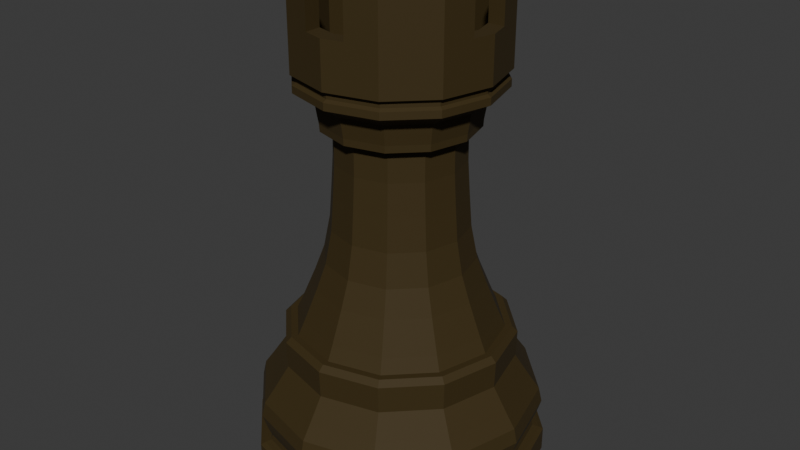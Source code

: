 # Source: Rook_Black.blend  (saved by Blender 5.0.119; exported with 4.5.12 LTS)
import bpy
from mathutils import Matrix  # noqa: F401  (used for matrix-valued properties, if any)

bpy.ops.wm.read_factory_settings(use_empty=True)
scene = bpy.context.scene
scene.name = 'Scene'

# ---- collections
col_collection = bpy.data.collections.new('Collection'); scene.collection.children.link(col_collection)

# ---- materials (node trees are filled in below, after node groups)
mat_black = bpy.data.materials.new('Black')
mat_black.alpha_threshold = 0.0
mat_black.use_backface_culling_lightprobe_volume = False
mat_black.roughness = 0.5
mat_black.line_color = (0.0, 0.0, 0.0, 1.0)

# ---- material node trees
mat_black.use_nodes = True; mat_black.node_tree.nodes.clear()
_N = mat_black.node_tree.nodes; _L = mat_black.node_tree.links
n0 = _N.new('ShaderNodeOutputMaterial'); n0.name = 'Material Output'; n0.location = (200, 100)
n1 = _N.new('ShaderNodeBsdfPrincipled'); n1.name = 'Principled BSDF'; n1.location = (-200, 100)
n1.inputs[0].default_value = (0.04374, 0.02624, 0.001518, 1.0)
n1.inputs[1].default_value = 0.05909
n1.inputs[2].default_value = 0.7818
_L.new(n1.outputs[0], n0.inputs[0])
n0.is_active_output = True

# ---- world
world_world = bpy.data.worlds.new('World'); scene.world = world_world
world_world.use_nodes = True; world_world.node_tree.nodes.clear()
_N = world_world.node_tree.nodes; _L = world_world.node_tree.links
n0 = _N.new('ShaderNodeOutputWorld'); n0.name = 'World Output'; n0.location = (200, 100)
n1 = _N.new('ShaderNodeBackground'); n1.name = 'Background'; n1.location = (-200, 100)
n1.inputs[0].default_value = (0.05088, 0.05088, 0.05088, 1.0)
_L.new(n1.outputs[0], n0.inputs[0])
n0.is_active_output = True
world_world.color = (0.05088, 0.05088, 0.05088)
world_world.sun_shadow_jitter_overblur = 0.0

# ---- meshes
me_plane_004 = bpy.data.meshes.new('Plane.004')
me_plane_004.from_pydata([(0.0, 0.0, 0.9235), (0.0, 0.19, 0.9235), (0.0, 0.2271, 0.9257), (0.0, 0.2155, 0.9199), (0.0, 0.2155, 0.9088), (0.0, 0.224, 0.9041), (0.0, 0.224, 0.8878), (0.0, 0.196, 0.873), (0.0, 0.1792, 0.8599), (0.0, 0.176, 0.8404), (0.0, 0.1718, 0.8156), (0.0, 0.1708, 0.7998), (0.0, 0.1423, 0.792), (0.0, 0.1429, 0.723), (0.0, 0.1476, 0.6498), (0.0, 0.1534, 0.5729), (0.0, 0.1681, 0.4976), (0.0, 0.1903, 0.4376), (0.0, 0.2208, 0.3644), (0.0, 0.235, 0.3328), (0.0, 0.2608, 0.2585), (0.0, 0.2966, 0.2054), (0.0, 0.3182, 0.1748), (0.0, 0.3256, 0.1416), (0.0, 0.3161, 0.1095), (0.0, 0.3061, 0.08478), (0.0, 0.3087, 0.07214), (0.0, 0.3235, 0.06845), (0.0, 0.3335, 0.06371), (0.0, 0.3335, 0.01), (0.0, 0.3071, -5.96e-08), (0.0, 0.0, -5.96e-08), (-0.09499, 0.1645, 0.9235), (-0.09499, 0.1645, 1.121), (-0.1136, 0.1967, 1.121), (-0.1136, 0.1967, 0.9257), (-0.1078, 0.1867, 0.9199), (-0.1078, 0.1867, 0.9088), (-0.112, 0.1939, 0.9041), (-0.112, 0.1939, 0.8878), (-0.09802, 0.1698, 0.873), (-0.0896, 0.1552, 0.8599), (-0.08802, 0.1525, 0.8404), (-0.08591, 0.1488, 0.8156), (-0.08538, 0.1479, 0.7998), (-0.07117, 0.1233, 0.792), (-0.07143, 0.1237, 0.723), (-0.0738, 0.1278, 0.6498), (-0.0767, 0.1328, 0.5729), (-0.08407, 0.1456, 0.4976), (-0.09513, 0.1648, 0.4376), (-0.1104, 0.1912, 0.3644), (-0.1175, 0.2035, 0.3328), (-0.1304, 0.2259, 0.2585), (-0.1483, 0.2569, 0.2054), (-0.1591, 0.2756, 0.1748), (-0.1628, 0.282, 0.1416), (-0.1581, 0.2738, 0.1095), (-0.153, 0.2651, 0.08478), (-0.1544, 0.2674, 0.07214), (-0.1617, 0.2801, 0.06845), (-0.1667, 0.2888, 0.06371), (-0.1667, 0.2888, 0.01), (-0.1536, 0.266, -5.96e-08), (-0.1645, 0.09499, 0.9235), (-0.1645, 0.09499, 1.121), (-0.1967, 0.1136, 1.121), (-0.1967, 0.1136, 0.9257), (-0.1867, 0.1078, 0.9199), (-0.1867, 0.1078, 0.9088), (-0.1939, 0.112, 0.9041), (-0.1939, 0.112, 0.8878), (-0.1698, 0.09802, 0.873), (-0.1552, 0.0896, 0.8599), (-0.1525, 0.08802, 0.8404), (-0.1488, 0.08591, 0.8156), (-0.1479, 0.08538, 0.7998), (-0.1233, 0.07117, 0.792), (-0.1237, 0.07143, 0.723), (-0.1278, 0.0738, 0.6498), (-0.1328, 0.0767, 0.5729), (-0.1456, 0.08407, 0.4976), (-0.1648, 0.09513, 0.4376), (-0.1912, 0.1104, 0.3644), (-0.2035, 0.1175, 0.3328), (-0.2259, 0.1304, 0.2585), (-0.2569, 0.1483, 0.2054), (-0.2756, 0.1591, 0.1748), (-0.282, 0.1628, 0.1416), (-0.2738, 0.1581, 0.1095), (-0.2651, 0.153, 0.08478), (-0.2674, 0.1544, 0.07214), (-0.2801, 0.1617, 0.06845), (-0.2888, 0.1667, 0.06371), (-0.2888, 0.1667, 0.01), (-0.266, 0.1536, -5.96e-08), (-0.19, 3.725e-08, 0.9235), (-0.2271, 3.725e-08, 0.9257), (-0.2155, 3.725e-08, 0.9199), (-0.2155, 3.725e-08, 0.9088), (-0.224, 3.725e-08, 0.9041), (-0.224, 3.725e-08, 0.8878), (-0.196, 3.725e-08, 0.873), (-0.1792, 2.98e-08, 0.8599), (-0.176, 3.725e-08, 0.8404), (-0.1718, 2.235e-08, 0.8156), (-0.1708, 2.98e-08, 0.7998), (-0.1423, 2.98e-08, 0.792), (-0.1429, 2.98e-08, 0.723), (-0.1476, 2.98e-08, 0.6498), (-0.1534, 2.98e-08, 0.5729), (-0.1681, 3.725e-08, 0.4976), (-0.1903, 2.98e-08, 0.4376), (-0.2208, 3.725e-08, 0.3644), (-0.235, 2.98e-08, 0.3328), (-0.2608, 4.47e-08, 0.2585), (-0.2966, 5.96e-08, 0.2054), (-0.3182, 5.96e-08, 0.1748), (-0.3256, 5.96e-08, 0.1416), (-0.3161, 5.96e-08, 0.1095), (-0.3061, 5.96e-08, 0.08478), (-0.3087, 5.96e-08, 0.07214), (-0.3235, 4.47e-08, 0.06845), (-0.3335, 7.451e-08, 0.06371), (-0.3335, 7.451e-08, 0.01), (-0.3071, 5.96e-08, -5.96e-08), (-0.1645, -0.09499, 0.9235), (-0.1645, -0.09499, 1.121), (-0.1967, -0.1136, 1.121), (-0.1967, -0.1136, 0.9257), (-0.1867, -0.1078, 0.9199), (-0.1867, -0.1078, 0.9088), (-0.1939, -0.112, 0.9041), (-0.1939, -0.112, 0.8878), (-0.1698, -0.09802, 0.873), (-0.1552, -0.0896, 0.8599), (-0.1525, -0.08802, 0.8404), (-0.1488, -0.08591, 0.8156), (-0.1479, -0.08538, 0.7998), (-0.1233, -0.07117, 0.792), (-0.1237, -0.07143, 0.723), (-0.1278, -0.0738, 0.6498), (-0.1328, -0.0767, 0.5729), (-0.1456, -0.08407, 0.4976), (-0.1648, -0.09513, 0.4376), (-0.1912, -0.1104, 0.3644), (-0.2035, -0.1175, 0.3328), (-0.2259, -0.1304, 0.2585), (-0.2569, -0.1483, 0.2054), (-0.2756, -0.1591, 0.1748), (-0.282, -0.1628, 0.1416), (-0.2738, -0.1581, 0.1095), (-0.2651, -0.153, 0.08478), (-0.2674, -0.1544, 0.07214), (-0.2801, -0.1617, 0.06845), (-0.2888, -0.1667, 0.06371), (-0.2888, -0.1667, 0.01), (-0.266, -0.1536, -5.96e-08), (-0.09499, -0.1645, 0.9235), (-0.09499, -0.1645, 1.121), (-0.1136, -0.1967, 1.121), (-0.1136, -0.1967, 0.9257), (-0.1078, -0.1867, 0.9199), (-0.1078, -0.1867, 0.9088), (-0.112, -0.1939, 0.9041), (-0.112, -0.1939, 0.8878), (-0.09802, -0.1698, 0.873), (-0.0896, -0.1552, 0.8599), (-0.08802, -0.1525, 0.8404), (-0.08591, -0.1488, 0.8156), (-0.08538, -0.1479, 0.7998), (-0.07117, -0.1233, 0.792), (-0.07143, -0.1237, 0.723), (-0.0738, -0.1278, 0.6498), (-0.0767, -0.1328, 0.5729), (-0.08407, -0.1456, 0.4976), (-0.09513, -0.1648, 0.4376), (-0.1104, -0.1912, 0.3644), (-0.1175, -0.2035, 0.3328), (-0.1304, -0.2259, 0.2585), (-0.1483, -0.2569, 0.2054), (-0.1591, -0.2756, 0.1748), (-0.1628, -0.282, 0.1416), (-0.1581, -0.2738, 0.1095), (-0.153, -0.2651, 0.08478), (-0.1544, -0.2674, 0.07214), (-0.1617, -0.2801, 0.06845), (-0.1667, -0.2888, 0.06371), (-0.1667, -0.2888, 0.01), (-0.1536, -0.266, -5.96e-08), (-6.706e-08, -0.19, 0.9235), (-6.706e-08, -0.2271, 0.9257), (-6.706e-08, -0.2155, 0.9199), (-6.706e-08, -0.2155, 0.9088), (-6.706e-08, -0.224, 0.9041), (-6.706e-08, -0.224, 0.8878), (-6.706e-08, -0.196, 0.873), (-5.96e-08, -0.1792, 0.8599), (-5.96e-08, -0.176, 0.8404), (-4.47e-08, -0.1718, 0.8156), (-5.96e-08, -0.1708, 0.7998), (-5.215e-08, -0.1423, 0.792), (-5.215e-08, -0.1429, 0.723), (-5.96e-08, -0.1476, 0.6498), (-5.215e-08, -0.1534, 0.5729), (-5.96e-08, -0.1681, 0.4976), (-5.96e-08, -0.1903, 0.4376), (-6.706e-08, -0.2208, 0.3644), (-5.96e-08, -0.235, 0.3328), (-8.941e-08, -0.2608, 0.2585), (-1.192e-07, -0.2966, 0.2054), (-1.043e-07, -0.3182, 0.1748), (-1.192e-07, -0.3256, 0.1416), (-1.192e-07, -0.3161, 0.1095), (-1.192e-07, -0.3061, 0.08478), (-1.192e-07, -0.3087, 0.07214), (-1.043e-07, -0.3235, 0.06845), (-1.341e-07, -0.3335, 0.06371), (-1.341e-07, -0.3335, 0.01), (-8.941e-08, -0.3071, -5.96e-08), (0.09499, -0.1645, 0.9235), (0.09499, -0.1645, 1.121), (0.1136, -0.1967, 1.121), (0.1136, -0.1967, 0.9257), (0.1078, -0.1867, 0.9199), (0.1078, -0.1867, 0.9088), (0.112, -0.1939, 0.9041), (0.112, -0.1939, 0.8878), (0.09802, -0.1698, 0.873), (0.0896, -0.1552, 0.8599), (0.08802, -0.1525, 0.8404), (0.08591, -0.1488, 0.8156), (0.08538, -0.1479, 0.7998), (0.07117, -0.1233, 0.792), (0.07143, -0.1237, 0.723), (0.0738, -0.1278, 0.6498), (0.0767, -0.1328, 0.5729), (0.08407, -0.1456, 0.4976), (0.09513, -0.1648, 0.4376), (0.1104, -0.1912, 0.3644), (0.1175, -0.2035, 0.3328), (0.1304, -0.2259, 0.2585), (0.1483, -0.2569, 0.2054), (0.1591, -0.2756, 0.1748), (0.1628, -0.282, 0.1416), (0.158, -0.2738, 0.1095), (0.153, -0.2651, 0.08478), (0.1544, -0.2674, 0.07214), (0.1617, -0.2801, 0.06845), (0.1667, -0.2888, 0.06371), (0.1667, -0.2888, 0.01), (0.1536, -0.266, -5.96e-08), (0.1645, -0.09499, 0.9235), (0.1645, -0.09499, 1.121), (0.1967, -0.1136, 1.121), (0.1967, -0.1136, 0.9257), (0.1867, -0.1078, 0.9199), (0.1867, -0.1078, 0.9088), (0.1939, -0.112, 0.9041), (0.1939, -0.112, 0.8878), (0.1698, -0.09802, 0.873), (0.1552, -0.0896, 0.8599), (0.1525, -0.08802, 0.8404), (0.1488, -0.08591, 0.8156), (0.1479, -0.08538, 0.7998), (0.1233, -0.07117, 0.792), (0.1237, -0.07143, 0.723), (0.1278, -0.0738, 0.6498), (0.1328, -0.0767, 0.5729), (0.1456, -0.08407, 0.4976), (0.1648, -0.09513, 0.4376), (0.1912, -0.1104, 0.3644), (0.2035, -0.1175, 0.3328), (0.2259, -0.1304, 0.2585), (0.2569, -0.1483, 0.2054), (0.2756, -0.1591, 0.1748), (0.282, -0.1628, 0.1416), (0.2738, -0.1581, 0.1095), (0.2651, -0.153, 0.08478), (0.2674, -0.1544, 0.07214), (0.2801, -0.1617, 0.06845), (0.2888, -0.1667, 0.06371), (0.2888, -0.1667, 0.01), (0.266, -0.1536, -5.96e-08), (0.19, -1.118e-07, 0.9235), (0.2271, -1.043e-07, 0.9257), (0.2155, -1.043e-07, 0.9199), (0.2155, -1.043e-07, 0.9088), (0.224, -1.043e-07, 0.9041), (0.224, -1.043e-07, 0.8878), (0.196, -8.941e-08, 0.873), (0.1792, -8.941e-08, 0.8599), (0.176, -8.196e-08, 0.8404), (0.1718, -6.706e-08, 0.8156), (0.1708, -8.941e-08, 0.7998), (0.1423, -8.196e-08, 0.792), (0.1429, -6.706e-08, 0.723), (0.1476, -8.196e-08, 0.6498), (0.1534, -8.196e-08, 0.5729), (0.1681, -8.196e-08, 0.4976), (0.1903, -8.941e-08, 0.4376), (0.2208, -1.043e-07, 0.3644), (0.235, -9.686e-08, 0.3328), (0.2608, -1.416e-07, 0.2585), (0.2966, -1.937e-07, 0.2054), (0.3182, -1.49e-07, 0.1748), (0.3256, -1.788e-07, 0.1416), (0.3161, -1.937e-07, 0.1095), (0.3061, -1.937e-07, 0.08478), (0.3087, -1.937e-07, 0.07214), (0.3235, -1.639e-07, 0.06845), (0.3335, -1.788e-07, 0.06371), (0.3335, -1.788e-07, 0.01), (0.3071, -1.49e-07, -5.96e-08), (0.1645, 0.09499, 0.9235), (0.1645, 0.09499, 1.121), (0.1967, 0.1136, 1.121), (0.1967, 0.1136, 0.9257), (0.1867, 0.1078, 0.9199), (0.1867, 0.1078, 0.9088), (0.1939, 0.112, 0.9041), (0.1939, 0.112, 0.8878), (0.1698, 0.09802, 0.873), (0.1552, 0.0896, 0.8599), (0.1525, 0.08802, 0.8404), (0.1488, 0.08591, 0.8156), (0.1479, 0.08538, 0.7998), (0.1233, 0.07117, 0.792), (0.1237, 0.07143, 0.723), (0.1278, 0.0738, 0.6498), (0.1328, 0.0767, 0.5729), (0.1456, 0.08407, 0.4976), (0.1648, 0.09513, 0.4376), (0.1912, 0.1104, 0.3644), (0.2035, 0.1175, 0.3328), (0.2259, 0.1304, 0.2585), (0.2569, 0.1483, 0.2054), (0.2756, 0.1591, 0.1748), (0.282, 0.1628, 0.1416), (0.2738, 0.158, 0.1095), (0.2651, 0.153, 0.08478), (0.2674, 0.1544, 0.07214), (0.2801, 0.1617, 0.06845), (0.2888, 0.1667, 0.06371), (0.2888, 0.1667, 0.01), (0.266, 0.1536, -5.96e-08), (0.09499, 0.1645, 0.9235), (0.09499, 0.1645, 1.121), (0.1136, 0.1967, 1.121), (0.1136, 0.1967, 0.9257), (0.1078, 0.1867, 0.9199), (0.1078, 0.1867, 0.9088), (0.112, 0.1939, 0.9041), (0.112, 0.1939, 0.8878), (0.09802, 0.1698, 0.873), (0.0896, 0.1552, 0.8599), (0.08802, 0.1525, 0.8404), (0.08591, 0.1488, 0.8156), (0.08538, 0.1479, 0.7998), (0.07117, 0.1233, 0.792), (0.07143, 0.1237, 0.723), (0.0738, 0.1278, 0.6498), (0.0767, 0.1328, 0.5729), (0.08407, 0.1456, 0.4976), (0.09513, 0.1648, 0.4376), (0.1104, 0.1912, 0.3644), (0.1175, 0.2035, 0.3328), (0.1304, 0.2259, 0.2585), (0.1483, 0.2569, 0.2054), (0.1591, 0.2756, 0.1748), (0.1628, 0.282, 0.1416), (0.1581, 0.2738, 0.1095), (0.153, 0.2651, 0.08478), (0.1544, 0.2674, 0.07214), (0.1617, 0.2801, 0.06845), (0.1667, 0.2888, 0.06371), (0.1667, 0.2888, 0.01), (0.1536, 0.266, -5.96e-08), (0.0, 0.2504, 0.3328), (0.0, 0.263, 0.3202), (-0.1315, 0.2278, 0.3202), (-0.1252, 0.2169, 0.3328), (-0.2278, 0.1315, 0.3202), (-0.2169, 0.1252, 0.3328), (-0.263, 5.089e-08, 0.3202), (-0.2504, 4.191e-08, 0.3328), (-0.2278, -0.1315, 0.3202), (-0.2169, -0.1252, 0.3328), (-0.1315, -0.2278, 0.3202), (-0.1252, -0.2169, 0.3328), (-1.08e-07, -0.263, 0.3202), (-8.785e-08, -0.2504, 0.3328), (0.1315, -0.2278, 0.3202), (0.1252, -0.2169, 0.3328), (0.2278, -0.1315, 0.3202), (0.2169, -0.1252, 0.3328), (0.263, -1.477e-07, 0.3202), (0.2504, -1.251e-07, 0.3328), (0.2278, 0.1315, 0.3202), (0.2169, 0.1252, 0.3328), (0.1315, 0.2278, 0.3202), (0.1252, 0.2169, 0.3328), (-0.04718, 0.2145, 1.121), (-0.04718, 0.1773, 1.121), (-0.04718, 0.2145, 1.029), (0.0, 0.2271, 1.029), (-0.04718, 0.1773, 1.029), (0.0, 0.19, 1.029), (-0.1773, 0.04722, 1.121), (-0.1773, 0.04722, 1.029), (-0.19, 3.725e-08, 1.029), (-0.2145, 0.04722, 1.121), (-0.2271, 3.725e-08, 1.029), (-0.2145, 0.04722, 1.029), (-0.1773, -0.04718, 1.029), (-0.1773, -0.04718, 1.121), (-0.2145, -0.04718, 1.121), (-0.2145, -0.04718, 1.029), (-0.04722, -0.1773, 1.029), (-0.04722, -0.1773, 1.121), (-6.706e-08, -0.19, 1.029), (-0.04722, -0.2145, 1.121), (-0.04722, -0.2145, 1.029), (-6.706e-08, -0.2271, 1.029), (0.04718, -0.1773, 1.029), (0.04718, -0.1773, 1.121), (0.04718, -0.2145, 1.121), (0.04718, -0.2145, 1.029), (0.1773, -0.04722, 1.029), (0.1773, -0.04722, 1.121), (0.19, -1.118e-07, 1.029), (0.2145, -0.04722, 1.121), (0.2145, -0.04722, 1.029), (0.2271, -1.043e-07, 1.029), (0.1773, 0.04718, 1.029), (0.1773, 0.04718, 1.121), (0.2145, 0.04718, 1.121), (0.2145, 0.04718, 1.029), (0.04722, 0.1773, 1.121), (0.04722, 0.1773, 1.029), (0.04722, 0.2145, 1.121), (0.04722, 0.2145, 1.029)], [], [(25, 26, 59, 58), (13, 14, 47, 46), (34, 33, 403, 402), (26, 27, 60, 59), (14, 15, 48, 47), (2, 35, 34, 402, 404, 405), (27, 28, 61, 60), (15, 16, 49, 48), (2, 3, 36, 35), (28, 29, 62, 61), (16, 17, 50, 49), (3, 4, 37, 36), (29, 30, 63, 62), (17, 18, 51, 50), (4, 5, 38, 37), (63, 30, 31), (18, 19, 52, 51), (5, 6, 39, 38), (6, 7, 40, 39), (7, 8, 41, 40), (20, 21, 54, 53), (8, 9, 42, 41), (21, 22, 55, 54), (9, 10, 43, 42), (22, 23, 56, 55), (10, 11, 44, 43), (23, 24, 57, 56), (11, 12, 45, 44), (32, 0, 1), (24, 25, 58, 57), (12, 13, 46, 45), (403, 33, 32, 1, 407, 406), (39, 40, 72, 71), (40, 41, 73, 72), (53, 54, 86, 85), (41, 42, 74, 73), (54, 55, 87, 86), (42, 43, 75, 74), (55, 56, 88, 87), (43, 44, 76, 75), (56, 57, 89, 88), (44, 45, 77, 76), (32, 64, 0), (57, 58, 90, 89), (45, 46, 78, 77), (32, 33, 65, 64), (58, 59, 91, 90), (46, 47, 79, 78), (33, 34, 66, 65), (59, 60, 92, 91), (47, 48, 80, 79), (34, 35, 67, 66), (60, 61, 93, 92), (48, 49, 81, 80), (35, 36, 68, 67), (61, 62, 94, 93), (49, 50, 82, 81), (36, 37, 69, 68), (62, 63, 95, 94), (50, 51, 83, 82), (37, 38, 70, 69), (63, 31, 95), (51, 52, 84, 83), (38, 39, 71, 70), (82, 83, 113, 112), (69, 70, 100, 99), (95, 31, 125), (83, 84, 114, 113), (70, 71, 101, 100), (71, 72, 102, 101), (72, 73, 103, 102), (85, 86, 116, 115), (73, 74, 104, 103), (86, 87, 117, 116), (74, 75, 105, 104), (87, 88, 118, 117), (75, 76, 106, 105), (88, 89, 119, 118), (76, 77, 107, 106), (64, 96, 0), (89, 90, 120, 119), (77, 78, 108, 107), (410, 96, 64, 65, 408, 409), (90, 91, 121, 120), (78, 79, 109, 108), (408, 65, 66, 411), (91, 92, 122, 121), (79, 80, 110, 109), (66, 67, 97, 412, 413, 411), (92, 93, 123, 122), (80, 81, 111, 110), (67, 68, 98, 97), (93, 94, 124, 123), (81, 82, 112, 111), (68, 69, 99, 98), (94, 95, 125, 124), (110, 111, 143, 142), (97, 98, 130, 129), (123, 124, 156, 155), (111, 112, 144, 143), (98, 99, 131, 130), (124, 125, 157, 156), (112, 113, 145, 144), (99, 100, 132, 131), (125, 31, 157), (113, 114, 146, 145), (100, 101, 133, 132), (101, 102, 134, 133), (102, 103, 135, 134), (115, 116, 148, 147), (103, 104, 136, 135), (116, 117, 149, 148), (104, 105, 137, 136), (117, 118, 150, 149), (105, 106, 138, 137), (118, 119, 151, 150), (106, 107, 139, 138), (96, 126, 0), (119, 120, 152, 151), (107, 108, 140, 139), (415, 127, 126, 96, 410, 414), (120, 121, 153, 152), (108, 109, 141, 140), (128, 127, 415, 416), (121, 122, 154, 153), (109, 110, 142, 141), (97, 129, 128, 416, 417, 412), (122, 123, 155, 154), (140, 141, 173, 172), (127, 128, 160, 159), (153, 154, 186, 185), (141, 142, 174, 173), (128, 129, 161, 160), (154, 155, 187, 186), (142, 143, 175, 174), (129, 130, 162, 161), (155, 156, 188, 187), (143, 144, 176, 175), (130, 131, 163, 162), (156, 157, 189, 188), (144, 145, 177, 176), (131, 132, 164, 163), (157, 31, 189), (145, 146, 178, 177), (132, 133, 165, 164), (133, 134, 166, 165), (134, 135, 167, 166), (147, 148, 180, 179), (135, 136, 168, 167), (148, 149, 181, 180), (136, 137, 169, 168), (149, 150, 182, 181), (137, 138, 170, 169), (150, 151, 183, 182), (138, 139, 171, 170), (126, 158, 0), (151, 152, 184, 183), (139, 140, 172, 171), (126, 127, 159, 158), (152, 153, 185, 184), (170, 171, 201, 200), (158, 190, 0), (183, 184, 214, 213), (171, 172, 202, 201), (190, 158, 159, 419, 418, 420), (184, 185, 215, 214), (172, 173, 203, 202), (159, 160, 421, 419), (185, 186, 216, 215), (173, 174, 204, 203), (421, 160, 161, 191, 423, 422), (186, 187, 217, 216), (174, 175, 205, 204), (161, 162, 192, 191), (187, 188, 218, 217), (175, 176, 206, 205), (162, 163, 193, 192), (188, 189, 219, 218), (176, 177, 207, 206), (163, 164, 194, 193), (189, 31, 219), (177, 178, 208, 207), (164, 165, 195, 194), (165, 166, 196, 195), (166, 167, 197, 196), (179, 180, 210, 209), (167, 168, 198, 197), (180, 181, 211, 210), (168, 169, 199, 198), (181, 182, 212, 211), (169, 170, 200, 199), (182, 183, 213, 212), (198, 199, 231, 230), (211, 212, 244, 243), (199, 200, 232, 231), (212, 213, 245, 244), (200, 201, 233, 232), (0, 190, 220), (213, 214, 246, 245), (201, 202, 234, 233), (221, 220, 190, 420, 424, 425), (214, 215, 247, 246), (202, 203, 235, 234), (426, 222, 221, 425), (215, 216, 248, 247), (203, 204, 236, 235), (423, 191, 223, 222, 426, 427), (216, 217, 249, 248), (204, 205, 237, 236), (191, 192, 224, 223), (217, 218, 250, 249), (205, 206, 238, 237), (192, 193, 225, 224), (218, 219, 251, 250), (206, 207, 239, 238), (193, 194, 226, 225), (31, 251, 219), (207, 208, 240, 239), (194, 195, 227, 226), (195, 196, 228, 227), (196, 197, 229, 228), (209, 210, 242, 241), (197, 198, 230, 229), (210, 211, 243, 242), (228, 229, 261, 260), (241, 242, 274, 273), (229, 230, 262, 261), (242, 243, 275, 274), (230, 231, 263, 262), (243, 244, 276, 275), (231, 232, 264, 263), (244, 245, 277, 276), (232, 233, 265, 264), (0, 220, 252), (245, 246, 278, 277), (233, 234, 266, 265), (220, 221, 253, 252), (246, 247, 279, 278), (234, 235, 267, 266), (221, 222, 254, 253), (247, 248, 280, 279), (235, 236, 268, 267), (222, 223, 255, 254), (248, 249, 281, 280), (236, 237, 269, 268), (223, 224, 256, 255), (249, 250, 282, 281), (237, 238, 270, 269), (224, 225, 257, 256), (250, 251, 283, 282), (238, 239, 271, 270), (225, 226, 258, 257), (31, 283, 251), (239, 240, 272, 271), (226, 227, 259, 258), (227, 228, 260, 259), (258, 259, 289, 288), (259, 260, 290, 289), (260, 261, 291, 290), (273, 274, 304, 303), (261, 262, 292, 291), (274, 275, 305, 304), (262, 263, 293, 292), (275, 276, 306, 305), (263, 264, 294, 293), (276, 277, 307, 306), (264, 265, 295, 294), (0, 252, 284), (277, 278, 308, 307), (265, 266, 296, 295), (284, 252, 253, 429, 428, 430), (278, 279, 309, 308), (266, 267, 297, 296), (429, 253, 254, 431), (279, 280, 310, 309), (267, 268, 298, 297), (431, 254, 255, 285, 433, 432), (280, 281, 311, 310), (268, 269, 299, 298), (255, 256, 286, 285), (281, 282, 312, 311), (269, 270, 300, 299), (256, 257, 287, 286), (282, 283, 313, 312), (270, 271, 301, 300), (257, 258, 288, 287), (31, 313, 283), (271, 272, 302, 301), (286, 287, 319, 318), (312, 313, 345, 344), (300, 301, 333, 332), (287, 288, 320, 319), (345, 313, 31), (301, 302, 334, 333), (288, 289, 321, 320), (289, 290, 322, 321), (290, 291, 323, 322), (303, 304, 336, 335), (291, 292, 324, 323), (304, 305, 337, 336), (292, 293, 325, 324), (305, 306, 338, 337), (293, 294, 326, 325), (306, 307, 339, 338), (294, 295, 327, 326), (314, 0, 284), (307, 308, 340, 339), (295, 296, 328, 327), (315, 314, 284, 430, 434, 435), (308, 309, 341, 340), (296, 297, 329, 328), (436, 316, 315, 435), (309, 310, 342, 341), (297, 298, 330, 329), (433, 285, 317, 316, 436, 437), (310, 311, 343, 342), (298, 299, 331, 330), (285, 286, 318, 317), (311, 312, 344, 343), (299, 300, 332, 331), (316, 317, 349, 348), (342, 343, 375, 374), (330, 331, 363, 362), (317, 318, 350, 349), (343, 344, 376, 375), (331, 332, 364, 363), (318, 319, 351, 350), (344, 345, 377, 376), (332, 333, 365, 364), (319, 320, 352, 351), (377, 345, 31), (333, 334, 366, 365), (320, 321, 353, 352), (321, 322, 354, 353), (322, 323, 355, 354), (335, 336, 368, 367), (323, 324, 356, 355), (336, 337, 369, 368), (324, 325, 357, 356), (337, 338, 370, 369), (325, 326, 358, 357), (338, 339, 371, 370), (326, 327, 359, 358), (346, 0, 314), (339, 340, 372, 371), (327, 328, 360, 359), (314, 315, 347, 346), (340, 341, 373, 372), (328, 329, 361, 360), (315, 316, 348, 347), (341, 342, 374, 373), (329, 330, 362, 361), (407, 1, 346, 347, 438, 439), (372, 373, 26, 25), (360, 361, 14, 13), (438, 347, 348, 440), (373, 374, 27, 26), (361, 362, 15, 14), (348, 349, 2, 405, 441, 440), (374, 375, 28, 27), (362, 363, 16, 15), (349, 350, 3, 2), (375, 376, 29, 28), (363, 364, 17, 16), (350, 351, 4, 3), (376, 377, 30, 29), (364, 365, 18, 17), (351, 352, 5, 4), (30, 377, 31), (365, 366, 19, 18), (352, 353, 6, 5), (353, 354, 7, 6), (354, 355, 8, 7), (367, 368, 21, 20), (355, 356, 9, 8), (368, 369, 22, 21), (356, 357, 10, 9), (369, 370, 23, 22), (357, 358, 11, 10), (370, 371, 24, 23), (358, 359, 12, 11), (1, 0, 346), (371, 372, 25, 24), (359, 360, 13, 12), (379, 380, 381, 378), (380, 382, 383, 381), (382, 384, 385, 383), (384, 386, 387, 385), (386, 388, 389, 387), (388, 390, 391, 389), (390, 392, 393, 391), (392, 394, 395, 393), (394, 396, 397, 395), (396, 398, 399, 397), (398, 400, 401, 399), (400, 379, 378, 401), (366, 401, 378, 19), (379, 20, 53, 380), (19, 378, 381, 52), (400, 367, 20, 379), (52, 381, 383, 84), (380, 53, 85, 382), (84, 383, 385, 114), (382, 85, 115, 384), (114, 385, 387, 146), (384, 115, 147, 386), (146, 387, 389, 178), (386, 147, 179, 388), (178, 389, 391, 208), (388, 179, 209, 390), (208, 391, 393, 240), (390, 209, 241, 392), (240, 393, 395, 272), (392, 241, 273, 394), (272, 395, 397, 302), (394, 273, 303, 396), (302, 397, 399, 334), (396, 303, 335, 398), (334, 399, 401, 366), (398, 335, 367, 400), (435, 434, 437, 436), (432, 428, 429, 431), (430, 428, 432, 433, 437, 434), (403, 406, 404, 402), (441, 439, 438, 440), (405, 404, 406, 407, 439, 441), (415, 414, 417, 416), (413, 409, 408, 411), (410, 409, 413, 412, 417, 414), (425, 424, 427, 426), (422, 418, 419, 421), (427, 424, 420, 418, 422, 423)])
_uv = me_plane_004.uv_layers.new(name='UVMap')
_uv.uv.foreach_set('vector', [0.0, 0.0, 0.0, 0.0, 0.0, 0.0, 0.0, 0.0, 0.0, 0.0, 0.0, 0.0, 0.0, 0.0, 0.0, 0.0, 0.0, 0.0, 0.0, 0.0, 0.0, 0.0, 0.0, 0.0, 0.0, 0.0, 0.0, 0.0, 0.0, 0.0, 0.0, 0.0, 0.0, 0.0, 0.0, 0.0, 0.0, 0.0, 0.0, 0.0, 0.0, 0.0, 0.0, 0.0, 0.0, 0.0, 0.0, 0.0, 0.0, 0.0, 0.0, 0.0, 0.0, 0.0, 0.0, 0.0, 0.0, 0.0, 0.0, 0.0, 0.0, 0.0, 0.0, 0.0, 0.0, 0.0, 0.0, 0.0, 0.0, 0.0, 0.0, 0.0, 0.0, 0.0, 0.0, 0.0, 0.0, 0.0, 0.0, 0.0, 0.0, 0.0, 0.0, 0.0, 0.0, 0.0, 0.0, 0.0, 0.0, 0.0, 0.0, 0.0, 0.0, 0.0, 0.0, 0.0, 0.0, 0.0, 0.0, 0.0, 0.0, 0.0, 0.0, 0.0, 0.0, 0.0, 0.0, 0.0, 0.0, 0.0, 0.0, 0.0, 0.0, 0.0, 0.0, 0.0, 0.0, 0.0, 0.0, 0.0, 0.0, 0.0, 0.0, 0.0, 0.0, 0.0, 0.0, 0.0, 0.0, 0.0, 0.0, 0.0, 0.0, 0.0, 0.0, 0.0, 0.0, 0.0, 0.0, 0.0, 0.0, 0.0, 0.0, 0.0, 0.0, 0.0, 0.0, 0.0, 0.0, 0.0, 0.0, 0.0, 0.0, 0.0, 0.0, 0.0, 0.0, 0.0, 0.0, 0.0, 0.0, 0.0, 0.0, 0.0, 0.0, 0.0, 0.0, 0.0, 0.0, 0.0, 0.0, 0.0, 0.0, 0.0, 0.0, 0.0, 0.0, 0.0, 0.0, 0.0, 0.0, 0.0, 0.0, 0.0, 0.0, 0.0, 0.0, 0.0, 0.0, 0.0, 0.0, 0.0, 0.0, 0.0, 0.0, 0.0, 0.0, 0.0, 0.0, 0.0, 0.0, 0.0, 0.0, 0.0, 0.0, 0.0, 0.0, 0.0, 0.0, 0.0, 0.0, 0.0, 0.0, 0.0, 0.0, 0.0, 0.0, 0.0, 0.0, 0.0, 0.0, 0.0, 0.0, 0.0, 0.0, 0.0, 0.0, 0.0, 0.0, 0.0, 0.0, 0.0, 0.0, 0.0, 0.0, 0.0, 0.0, 0.0, 0.0, 0.0, 0.0, 0.0, 0.0, 0.0, 0.0, 0.0, 0.0, 0.0, 0.0, 0.0, 0.0, 0.0, 0.0, 0.0, 0.0, 0.0, 0.0, 0.0, 0.0, 0.0, 0.0, 0.0, 0.0, 0.0, 0.0, 0.0, 0.0, 0.0, 0.0, 0.0, 0.0, 0.0, 0.0, 0.0, 0.0, 0.0, 0.0, 0.0, 0.0, 0.0, 0.0, 0.0, 0.0, 0.0, 0.0, 0.0, 0.0, 0.0, 0.0, 0.0, 0.0, 0.0, 0.0, 0.0, 0.0, 0.0, 0.0, 0.0, 0.0, 0.0, 0.0, 0.0, 0.0, 0.0, 0.0, 0.0, 0.0, 0.0, 0.0, 0.0, 0.0, 0.0, 0.0, 0.0, 0.0, 0.0, 0.0, 0.0, 0.0, 0.0, 0.0, 0.0, 0.0, 0.0, 0.0, 0.0, 0.0, 0.0, 0.0, 0.0, 0.0, 0.0, 0.0, 0.0, 0.0, 0.0, 0.0, 0.0, 0.0, 0.0, 0.0, 0.0, 0.0, 0.0, 0.0, 0.0, 0.0, 0.0, 0.0, 0.0, 0.0, 0.0, 0.0, 0.0, 0.0, 0.0, 0.0, 0.0, 0.0, 0.0, 0.0, 0.0, 0.0, 0.0, 0.0, 0.0, 0.0, 0.0, 0.0, 0.0, 0.0, 0.0, 0.0, 0.0, 0.0, 0.0, 0.0, 0.0, 0.0, 0.0, 0.0, 0.0, 0.0, 0.0, 0.0, 0.0, 0.0, 0.0, 0.0, 0.0, 0.0, 0.0, 0.0, 0.0, 0.0, 0.0, 0.0, 0.0, 0.0, 0.0, 0.0, 0.0, 0.0, 0.0, 0.0, 0.0, 0.0, 0.0, 0.0, 0.0, 0.0, 0.0, 0.0, 0.0, 0.0, 0.0, 0.0, 0.0, 0.0, 0.0, 0.0, 0.0, 0.0, 0.0, 0.0, 0.0, 0.0, 0.0, 0.0, 0.0, 0.0, 0.0, 0.0, 0.0, 0.0, 0.0, 0.0, 0.0, 0.0, 0.0, 0.0, 0.0, 0.0, 0.0, 0.0, 0.0, 0.0, 0.0, 0.0, 0.0, 0.0, 0.0, 0.0, 0.0, 0.0, 0.0, 0.0, 0.0, 0.0, 0.0, 0.0, 0.0, 0.0, 0.0, 0.0, 0.0, 0.0, 0.0, 0.0, 0.0, 0.0, 0.0, 0.0, 0.0, 0.0, 0.0, 0.0, 0.0, 0.0, 0.0, 0.0, 0.0, 0.0, 0.0, 0.0, 0.0, 0.0, 0.0, 0.0, 0.0, 0.0, 0.0, 0.0, 0.0, 0.0, 0.0, 0.0, 0.0, 0.0, 0.0, 0.0, 0.0, 0.0, 0.0, 0.0, 0.0, 0.0, 0.0, 0.0, 0.0, 0.0, 0.0, 0.0, 0.0, 0.0, 0.0, 0.0, 0.0, 0.0, 0.0, 0.0, 0.0, 0.0, 0.0, 0.0, 0.0, 0.0, 0.0, 0.0, 0.0, 0.0, 0.0, 0.0, 0.0, 0.0, 0.0, 0.0, 0.0, 0.0, 0.0, 0.0, 0.0, 0.0, 0.0, 0.0, 0.0, 0.0, 0.0, 0.0, 0.0, 0.0, 0.0, 0.0, 0.0, 0.0, 0.0, 0.0, 0.0, 0.0, 0.0, 0.0, 0.0, 0.0, 0.0, 0.0, 0.0, 0.0, 0.0, 0.0, 0.0, 0.0, 0.0, 0.0, 0.0, 0.0, 0.0, 0.0, 0.0, 0.0, 0.0, 0.0, 0.0, 0.0, 0.0, 0.0, 0.0, 0.0, 0.0, 0.0, 0.0, 0.0, 0.0, 0.0, 0.0, 0.0, 0.0, 0.0, 0.0, 0.0, 0.0, 0.0, 0.0, 0.0, 0.0, 0.0, 0.0, 0.0, 0.0, 0.0, 0.0, 0.0, 0.0, 0.0, 0.0, 0.0, 0.0, 0.0, 0.0, 0.0, 0.0, 0.0, 0.0, 0.0, 0.0, 0.0, 0.0, 0.0, 0.0, 0.0, 0.0, 0.0, 0.0, 0.0, 0.0, 0.0, 0.0, 0.0, 0.0, 0.0, 0.0, 0.0, 0.0, 0.0, 0.0, 0.0, 0.0, 0.0, 0.0, 0.0, 0.0, 0.0, 0.0, 0.0, 0.0, 0.0, 0.0, 0.0, 0.0, 0.0, 0.0, 0.0, 0.0, 0.0, 0.0, 0.0, 0.0, 0.0, 0.0, 0.0, 0.0, 0.0, 0.0, 0.0, 0.0, 0.0, 0.0, 0.0, 0.0, 0.0, 0.0, 0.0, 0.0, 0.0, 0.0, 0.0, 0.0, 0.0, 0.0, 0.0, 0.0, 0.0, 0.0, 0.0, 0.0, 0.0, 0.0, 0.0, 0.0, 0.0, 0.0, 0.0, 0.0, 0.0, 0.0, 0.0, 0.0, 0.0, 0.0, 0.0, 0.0, 0.0, 0.0, 0.0, 0.0, 0.0, 0.0, 0.0, 0.0, 0.0, 0.0, 0.0, 0.0, 0.0, 0.0, 0.0, 0.0, 0.0, 0.0, 0.0, 0.0, 0.0, 0.0, 0.0, 0.0, 0.0, 0.0, 0.0, 0.0, 0.0, 0.0, 0.0, 0.0, 0.0, 0.0, 0.0, 0.0, 0.0, 0.0, 0.0, 0.0, 0.0, 0.0, 0.0, 0.0, 0.0, 0.0, 0.0, 0.0, 0.0, 0.0, 0.0, 0.0, 0.0, 0.0, 0.0, 0.0, 0.0, 0.0, 0.0, 0.0, 0.0, 0.0, 0.0, 0.0, 0.0, 0.0, 0.0, 0.0, 0.0, 0.0, 0.0, 0.0, 0.0, 0.0, 0.0, 0.0, 0.0, 0.0, 0.0, 0.0, 0.0, 0.0, 0.0, 0.0, 0.0, 0.0, 0.0, 0.0, 0.0, 0.0, 0.0, 0.0, 0.0, 0.0, 0.0, 0.0, 0.0, 0.0, 0.0, 0.0, 0.0, 0.0, 0.0, 0.0, 0.0, 0.0, 0.0, 0.0, 0.0, 0.0, 0.0, 0.0, 0.0, 0.0, 0.0, 0.0, 0.0, 0.0, 0.0, 0.0, 0.0, 0.0, 0.0, 0.0, 0.0, 0.0, 0.0, 0.0, 0.0, 0.0, 0.0, 0.0, 0.0, 0.0, 0.0, 0.0, 0.0, 0.0, 0.0, 0.0, 0.0, 0.0, 0.0, 0.0, 0.0, 0.0, 0.0, 0.0, 0.0, 0.0, 0.0, 0.0, 0.0, 0.0, 0.0, 0.0, 0.0, 0.0, 0.0, 0.0, 0.0, 0.0, 0.0, 0.0, 0.0, 0.0, 0.0, 0.0, 0.0, 0.0, 0.0, 0.0, 0.0, 0.0, 0.0, 0.0, 0.0, 0.0, 0.0, 0.0, 0.0, 0.0, 0.0, 0.0, 0.0, 0.0, 0.0, 0.0, 0.0, 0.0, 0.0, 0.0, 0.0, 0.0, 0.0, 0.0, 0.0, 0.0, 0.0, 0.0, 0.0, 0.0, 0.0, 0.0, 0.0, 0.0, 0.0, 0.0, 0.0, 0.0, 0.0, 0.0, 0.0, 0.0, 0.0, 0.0, 0.0, 0.0, 0.0, 0.0, 0.0, 0.0, 0.0, 0.0, 0.0, 0.0, 0.0, 0.0, 0.0, 0.0, 0.0, 0.0, 0.0, 0.0, 0.0, 0.0, 0.0, 0.0, 0.0, 0.0, 0.0, 0.0, 0.0, 0.0, 0.0, 0.0, 0.0, 0.0, 0.0, 0.0, 0.0, 0.0, 0.0, 0.0, 0.0, 0.0, 0.0, 0.0, 0.0, 0.0, 0.0, 0.0, 0.0, 0.0, 0.0, 0.0, 0.0, 0.0, 0.0, 0.0, 0.0, 0.0, 0.0, 0.0, 0.0, 0.0, 0.0, 0.0, 0.0, 0.0, 0.0, 0.0, 0.0, 0.0, 0.0, 0.0, 0.0, 0.0, 0.0, 0.0, 0.0, 0.0, 0.0, 0.0, 0.0, 0.0, 0.0, 0.0, 0.0, 0.0, 0.0, 0.0, 0.0, 0.0, 0.0, 0.0, 0.0, 0.0, 0.0, 0.0, 0.0, 0.0, 0.0, 0.0, 0.0, 0.0, 0.0, 0.0, 0.0, 0.0, 0.0, 0.0, 0.0, 0.0, 0.0, 0.0, 0.0, 0.0, 0.0, 0.0, 0.0, 0.0, 0.0, 0.0, 0.0, 0.0, 0.0, 0.0, 0.0, 0.0, 0.0, 0.0, 0.0, 0.0, 0.0, 0.0, 0.0, 0.0, 0.0, 0.0, 0.0, 0.0, 0.0, 0.0, 0.0, 0.0, 0.0, 0.0, 0.0, 0.0, 0.0, 0.0, 0.0, 0.0, 0.0, 0.0, 0.0, 0.0, 0.0, 0.0, 0.0, 0.0, 0.0, 0.0, 0.0, 0.0, 0.0, 0.0, 0.0, 0.0, 0.0, 0.0, 0.0, 0.0, 0.0, 0.0, 0.0, 0.0, 0.0, 0.0, 0.0, 0.0, 0.0, 0.0, 0.0, 0.0, 0.0, 0.0, 0.0, 0.0, 0.0, 0.0, 0.0, 0.0, 0.0, 0.0, 0.0, 0.0, 0.0, 0.0, 0.0, 0.0, 0.0, 0.0, 0.0, 0.0, 0.0, 0.0, 0.0, 0.0, 0.0, 0.0, 0.0, 0.0, 0.0, 0.0, 0.0, 0.0, 0.0, 0.0, 0.0, 0.0, 0.0, 0.0, 0.0, 0.0, 0.0, 0.0, 0.0, 0.0, 0.0, 0.0, 0.0, 0.0, 0.0, 0.0, 0.0, 0.0, 0.0, 0.0, 0.0, 0.0, 0.0, 0.0, 0.0, 0.0, 0.0, 0.0, 0.0, 0.0, 0.0, 0.0, 0.0, 0.0, 0.0, 0.0, 0.0, 0.0, 0.0, 0.0, 0.0, 0.0, 0.0, 0.0, 0.0, 0.0, 0.0, 0.0, 0.0, 0.0, 0.0, 0.0, 0.0, 0.0, 0.0, 0.0, 0.0, 0.0, 0.0, 0.0, 0.0, 0.0, 0.0, 0.0, 0.0, 0.0, 0.0, 0.0, 0.0, 0.0, 0.0, 0.0, 0.0, 0.0, 0.0, 0.0, 0.0, 0.0, 0.0, 0.0, 0.0, 0.0, 0.0, 0.0, 0.0, 0.0, 0.0, 0.0, 0.0, 0.0, 0.0, 0.0, 0.0, 0.0, 0.0, 0.0, 0.0, 0.0, 0.0, 0.0, 0.0, 0.0, 0.0, 0.0, 0.0, 0.0, 0.0, 0.0, 0.0, 0.0, 0.0, 0.0, 0.0, 0.0, 0.0, 0.0, 0.0, 0.0, 0.0, 0.0, 0.0, 0.0, 0.0, 0.0, 0.0, 0.0, 0.0, 0.0, 0.0, 0.0, 0.0, 0.0, 0.0, 0.0, 0.0, 0.0, 0.0, 0.0, 0.0, 0.0, 0.0, 0.0, 0.0, 0.0, 0.0, 0.0, 0.0, 0.0, 0.0, 0.0, 0.0, 0.0, 0.0, 0.0, 0.0, 0.0, 0.0, 0.0, 0.0, 0.0, 0.0, 0.0, 0.0, 0.0, 0.0, 0.0, 0.0, 0.0, 0.0, 0.0, 0.0, 0.0, 0.0, 0.0, 0.0, 0.0, 0.0, 0.0, 0.0, 0.0, 0.0, 0.0, 0.0, 0.0, 0.0, 0.0, 0.0, 0.0, 0.0, 0.0, 0.0, 0.0, 0.0, 0.0, 0.0, 0.0, 0.0, 0.0, 0.0, 0.0, 0.0, 0.0, 0.0, 0.0, 0.0, 0.0, 0.0, 0.0, 0.0, 0.0, 0.0, 0.0, 0.0, 0.0, 0.0, 0.0, 0.0, 0.0, 0.0, 0.0, 0.0, 0.0, 0.0, 0.0, 0.0, 0.0, 0.0, 0.0, 0.0, 0.0, 0.0, 0.0, 0.0, 0.0, 0.0, 0.0, 0.0, 0.0, 0.0, 0.0, 0.0, 0.0, 0.0, 0.0, 0.0, 0.0, 0.0, 0.0, 0.0, 0.0, 0.0, 0.0, 0.0, 0.0, 0.0, 0.0, 0.0, 0.0, 0.0, 0.0, 0.0, 0.0, 0.0, 0.0, 0.0, 0.0, 0.0, 0.0, 0.0, 0.0, 0.0, 0.0, 0.0, 0.0, 0.0, 0.0, 0.0, 0.0, 0.0, 0.0, 0.0, 0.0, 0.0, 0.0, 0.0, 0.0, 0.0, 0.0, 0.0, 0.0, 0.0, 0.0, 0.0, 0.0, 0.0, 0.0, 0.0, 0.0, 0.0, 0.0, 0.0, 0.0, 0.0, 0.0, 0.0, 0.0, 0.0, 0.0, 0.0, 0.0, 0.0, 0.0, 0.0, 0.0, 0.0, 0.0, 0.0, 0.0, 0.0, 0.0, 0.0, 0.0, 0.0, 0.0, 0.0, 0.0, 0.0, 0.0, 0.0, 0.0, 0.0, 0.0, 0.0, 0.0, 0.0, 0.0, 0.0, 0.0, 0.0, 0.0, 0.0, 0.0, 0.0, 0.0, 0.0, 0.0, 0.0, 0.0, 0.0, 0.0, 0.0, 0.0, 0.0, 0.0, 0.0, 0.0, 0.0, 0.0, 0.0, 0.0, 0.0, 0.0, 0.0, 0.0, 0.0, 0.0, 0.0, 0.0, 0.0, 0.0, 0.0, 0.0, 0.0, 0.0, 0.0, 0.0, 0.0, 0.0, 0.0, 0.0, 0.0, 0.0, 0.0, 0.0, 0.0, 0.0, 0.0, 0.0, 0.0, 0.0, 0.0, 0.0, 0.0, 0.0, 0.0, 0.0, 0.0, 0.0, 0.0, 0.0, 0.0, 0.0, 0.0, 0.0, 0.0, 0.0, 0.0, 0.0, 0.0, 0.0, 0.0, 0.0, 0.0, 0.0, 0.0, 0.0, 0.0, 0.0, 0.0, 0.0, 0.0, 0.0, 0.0, 0.0, 0.0, 0.0, 0.0, 0.0, 0.0, 0.0, 0.0, 0.0, 0.0, 0.0, 0.0, 0.0, 0.0, 0.0, 0.0, 0.0, 0.0, 0.0, 0.0, 0.0, 0.0, 0.0, 0.0, 0.0, 0.0, 0.0, 0.0, 0.0, 0.0, 0.0, 0.0, 0.0, 0.0, 0.0, 0.0, 0.0, 0.0, 0.0, 0.0, 0.0, 0.0, 0.0, 0.0, 0.0, 0.0, 0.0, 0.0, 0.0, 0.0, 0.0, 0.0, 0.0, 0.0, 0.0, 0.0, 0.0, 0.0, 0.0, 0.0, 0.0, 0.0, 0.0, 0.0, 0.0, 0.0, 0.0, 0.0, 0.0, 0.0, 0.0, 0.0, 0.0, 0.0, 0.0, 0.0, 0.0, 0.0, 0.0, 0.0, 0.0, 0.0, 0.0, 0.0, 0.0, 0.0, 0.0, 0.0, 0.0, 0.0, 0.0, 0.0, 0.0, 0.0, 0.0, 0.0, 0.0, 0.0, 0.0, 0.0, 0.0, 0.0, 0.0, 0.0, 0.0, 0.0, 0.0, 0.0, 0.0, 0.0, 0.0, 0.0, 0.0, 0.0, 0.0, 0.0, 0.0, 0.0, 0.0, 0.0, 0.0, 0.0, 0.0, 0.0, 0.0, 0.0, 0.0, 0.0, 0.0, 0.0, 0.0, 0.0, 0.0, 0.0, 0.0, 0.0, 0.0, 0.0, 0.0, 0.0, 0.0, 0.0, 0.0, 0.0, 0.0, 0.0, 0.0, 0.0, 0.0, 0.0, 0.0, 0.0, 0.0, 0.0, 0.0, 0.0, 0.0, 0.0, 0.0, 0.0, 0.0, 0.0, 0.0, 0.0, 0.0, 0.0, 0.0, 0.0, 0.0, 0.0, 0.0, 0.0, 0.0, 0.0, 0.0, 0.0, 0.0, 0.0, 0.0, 0.0, 0.0, 0.0, 0.0, 0.0, 0.0, 0.0, 0.0, 0.0, 0.0, 0.0, 0.0, 0.0, 0.0, 0.0, 0.0, 0.0, 0.0, 0.0, 0.0, 0.0, 0.0, 0.0, 0.0, 0.0, 0.0, 0.0, 0.0, 0.0, 0.0, 0.0, 0.0, 0.0, 0.0, 0.0, 0.0, 0.0, 0.0, 0.0, 0.0, 0.0, 0.0, 0.0, 0.0, 0.0, 0.0, 0.0, 0.0, 0.0, 0.0, 0.0, 0.0, 0.0, 0.0, 0.0, 0.0, 0.0, 0.0, 0.0, 0.0, 0.0, 0.0, 0.0, 0.0, 0.0, 0.0, 0.0, 0.0, 0.0, 0.0, 0.0, 0.0, 0.0, 0.0, 0.0, 0.0, 0.0, 0.0, 0.0, 0.0, 0.0, 0.0, 0.0, 0.0, 0.0, 0.0, 0.0, 0.0, 0.0, 0.0, 0.0, 0.0, 0.0, 0.0, 0.0, 0.0, 0.0, 0.0, 0.0, 0.0, 0.0, 0.0, 0.0, 0.0, 0.0, 0.0, 0.0, 0.0, 0.0, 0.0, 0.0, 0.0, 0.0, 0.0, 0.0, 0.0, 0.0, 0.0, 0.0, 0.0, 0.0, 0.0, 0.0, 0.0, 0.0, 0.0, 0.0, 0.0, 0.0, 0.0, 0.0, 0.0, 0.0, 0.0, 0.0, 0.0, 0.0, 0.0, 0.0, 0.0, 0.0, 0.0, 0.0, 0.0, 0.0, 0.0, 0.0, 0.0, 0.0, 0.0, 0.0, 0.0, 0.0, 0.0, 0.0, 0.0, 0.0, 0.0, 0.0, 0.0, 0.0, 0.0, 0.0, 0.0, 0.0, 0.0, 0.0, 0.0, 0.0, 0.0, 0.0, 0.0, 0.0, 0.0, 0.0, 0.0, 0.0, 0.0, 0.0, 0.0, 0.0, 0.0, 0.0, 0.0, 0.0, 0.0, 0.0, 0.0, 0.0, 0.0, 0.0, 0.0, 0.0, 0.0, 0.0, 0.0, 0.0, 0.0, 0.0, 0.0, 0.0, 0.0, 0.0, 0.0, 0.0, 0.0, 0.0, 0.0, 0.0, 0.0, 0.0, 0.0, 0.0, 0.0, 0.0, 0.0, 0.0, 0.0, 0.0, 0.0, 0.0, 0.0, 0.0, 0.0, 0.0, 0.0, 0.0, 0.0, 0.0, 0.0, 0.0, 0.0, 0.0, 0.0, 0.0, 0.0, 0.0, 0.0, 0.0, 0.0, 0.0, 0.0, 0.0, 0.0, 0.0, 0.0, 0.0, 0.0, 0.0, 0.0, 0.0, 0.0, 0.0, 0.0, 0.0, 0.0, 0.0, 0.0, 0.0, 0.0, 0.0, 0.0, 0.0, 0.0, 0.0, 0.0, 0.0, 0.0, 0.0, 0.0, 0.0, 0.0, 0.0, 0.0, 0.0, 0.0, 0.0, 0.0, 0.0, 0.0, 0.0, 0.0, 0.0, 0.0, 0.0, 0.0, 0.0, 0.0, 0.0, 0.0, 0.0, 0.0, 0.0, 0.0, 0.0, 0.0, 0.0, 0.0, 0.0, 0.0, 0.0, 0.0, 0.0, 0.0, 0.0, 0.0, 0.0, 0.0, 0.0, 0.0, 0.0, 0.0, 0.0, 0.0, 0.0, 0.0, 0.0, 0.0, 0.0, 0.0, 0.0, 0.0, 0.0, 0.0, 0.0, 0.0, 0.0, 0.0, 0.0, 0.0, 0.0, 0.0, 0.0, 0.0, 0.0, 0.0, 0.0, 0.0, 0.0, 0.0, 0.0, 0.0, 0.0, 0.0, 0.0, 0.0, 0.0, 0.0, 0.0, 0.0, 0.0, 0.0, 0.0, 0.0, 0.0, 0.0, 0.0, 0.0, 0.0, 0.0, 0.0, 0.0, 0.0, 0.0, 0.0, 0.0, 0.0, 0.0, 0.0, 0.0, 0.0, 0.0, 0.0, 0.0, 0.0, 0.0, 0.0, 0.0, 0.0, 0.0, 0.0, 0.0, 0.0, 0.0, 0.0, 0.0, 0.0, 0.0, 0.0, 0.0, 0.0, 0.0, 0.0, 0.0, 0.0, 0.0, 0.0, 0.0, 0.0, 0.0, 0.0, 0.0, 0.0, 0.0, 0.0, 0.0, 0.0, 0.0, 0.0, 0.0, 0.0, 0.0, 0.0, 0.0, 0.0, 0.0, 0.0, 0.0, 0.0, 0.0, 0.0, 0.0, 0.0, 0.0, 0.0, 0.0, 0.0, 0.0, 0.0, 0.0, 0.0, 0.0, 0.0, 0.0, 0.0, 0.0, 0.0, 0.0, 0.0, 0.0, 0.0, 0.0, 0.0, 0.0, 0.0, 0.0, 0.0, 0.0, 0.0, 0.0, 0.0, 0.0, 0.0, 0.0, 0.0, 0.0, 0.0, 0.0, 0.0, 0.0, 0.0, 0.0, 0.0, 0.0, 0.0, 0.0, 0.0, 0.0, 0.0, 0.0, 0.0, 0.0, 0.0, 0.0, 0.0, 0.0, 0.0, 0.0, 0.0, 0.0, 0.0, 0.0, 0.0, 0.0, 0.0, 0.0, 0.0, 0.0, 0.0, 0.0, 0.0, 0.0, 0.0, 0.0, 0.0, 0.0, 0.0, 0.0, 0.0, 0.0, 0.0, 0.0, 0.0, 0.0, 0.0, 0.0, 0.0, 0.0, 0.0, 0.0, 0.0, 0.0, 0.0, 0.0, 0.0, 0.0, 0.0, 0.0, 0.0, 0.0, 0.0, 0.0, 0.0, 0.0, 0.0, 0.0, 0.0, 0.0, 0.0, 0.0, 0.0, 0.0, 0.0, 0.0, 0.0, 0.0, 0.0, 0.0, 0.0, 0.0, 0.0, 0.0, 0.0, 0.0, 0.0, 0.0, 0.0, 0.0, 0.0, 0.0, 0.0, 0.0, 0.0, 0.0, 0.0, 0.0, 0.0, 0.0, 0.0, 0.0, 0.0, 0.0, 0.0, 0.0, 0.0, 0.0, 0.0, 0.0, 0.0, 0.0, 0.0, 0.0, 0.0, 0.0, 0.0, 0.0, 0.0, 0.0, 0.0, 0.0, 0.0, 0.0, 0.0, 0.0, 0.0, 0.0, 0.0, 0.0, 0.0, 0.0, 0.0, 0.0, 0.0, 0.0, 0.0, 0.0, 0.0, 0.0, 0.0, 0.0, 0.0, 0.0, 0.0, 0.0, 0.0, 0.0, 0.0, 0.0, 0.0, 0.0, 0.0, 0.0, 0.0, 0.0, 0.0, 0.0, 0.0, 0.0, 0.0, 0.0, 0.0, 0.0, 0.0, 0.0, 0.0, 0.0, 0.0, 0.0, 0.0, 0.0, 0.0, 0.0, 0.0, 0.0, 0.0, 0.0, 0.0, 0.0, 0.0, 0.0, 0.0, 0.0, 0.0, 0.0, 0.0, 0.0, 0.0, 0.0, 0.0, 0.0, 0.0, 0.0, 0.0, 0.0, 0.0, 0.0, 0.0, 0.0, 0.0, 0.0, 0.0, 0.0, 0.0, 0.0, 0.0, 0.0, 0.0, 0.0, 0.0, 0.0, 0.0, 0.0, 0.0, 0.0, 0.0, 0.0, 0.0, 0.0, 0.0, 0.0, 0.0, 0.0, 0.0, 0.0, 0.0, 0.0, 0.0, 0.0, 0.0, 0.0, 0.0, 0.0, 0.0, 0.0, 0.0, 0.0, 0.0, 0.0, 0.0, 0.0, 0.0, 0.0, 0.0, 0.0, 0.0, 0.0, 0.0, 0.0, 0.0, 0.0, 0.0, 0.0, 0.0, 0.0, 0.0, 0.0, 0.0, 0.0, 0.0, 0.0, 0.0, 0.0, 0.0, 0.0, 0.0, 0.0, 0.0, 0.0, 0.0, 0.0, 0.0, 0.0, 0.0, 0.0, 0.0, 0.0, 0.0, 0.0, 0.0, 0.0, 0.0, 0.0, 0.0, 0.0, 0.0, 0.0, 0.0, 0.0, 0.0, 0.0, 0.0, 0.0, 0.0, 0.0, 0.0, 0.0, 0.0, 0.0, 0.0, 0.0, 0.0, 0.0, 0.0, 0.0, 0.0, 0.0, 0.0, 0.0, 0.0, 0.0, 0.0, 0.0, 0.0, 0.0, 0.0, 0.0, 0.0, 0.0, 0.0, 0.0, 0.0, 0.0, 0.0, 0.0, 0.0, 0.0, 0.0, 0.0, 0.0, 0.0, 0.0, 0.0, 0.0, 0.0, 0.0, 0.0, 0.0, 0.0, 0.0, 0.0, 0.0, 0.0, 0.0, 0.0, 0.0, 0.0, 0.0, 0.0, 0.0, 0.0, 0.0, 0.0, 0.0, 0.0, 0.0, 0.0, 0.0, 0.0, 0.0, 0.0, 0.0, 0.0, 0.0, 0.0, 0.0, 0.0, 0.0, 0.0, 0.0, 0.0, 0.0, 0.0, 0.0, 0.0, 0.0, 0.0, 0.0, 0.0, 0.0, 0.0, 0.0, 0.0, 0.0, 0.0, 0.0, 0.0, 0.0, 0.0, 0.0, 0.0, 0.0, 0.0, 0.0, 0.0, 0.0, 0.0, 0.0, 0.0, 0.0, 0.0, 0.0, 0.0, 0.0, 0.0, 0.0, 0.0, 0.0, 0.0, 0.0, 0.0, 0.0, 0.0, 0.0, 0.0, 0.0, 0.0, 0.0, 0.0, 0.0, 0.0, 0.0, 0.0, 0.0, 0.0, 0.0, 0.0, 0.0, 0.0, 0.0, 0.0, 0.0, 0.0, 0.0, 0.0, 0.0, 0.0, 0.0, 0.0, 0.0, 0.0, 0.0, 0.0, 0.0, 0.0, 0.0, 0.0, 0.0, 0.0, 0.0, 0.0, 0.0, 0.0, 0.0, 0.0, 0.0, 0.0, 0.0, 0.0, 0.0, 0.0, 0.0, 0.0, 0.0, 0.0, 0.0, 0.0, 0.0, 0.0, 0.0, 0.0, 0.0, 0.0, 0.0, 0.0, 0.0, 0.0, 0.0, 0.0, 0.0, 0.0, 0.0, 0.0, 0.0, 0.0, 0.0, 0.0, 0.0, 0.0, 0.0, 0.0, 0.0, 0.0, 0.0, 0.0, 0.0, 0.0, 0.0, 0.0, 0.0, 0.0, 0.0, 0.0, 0.0, 0.0, 0.0, 0.0, 0.0, 0.0, 0.0, 0.0, 0.0, 0.0, 0.0, 0.0, 0.0, 0.0, 0.0, 0.0, 0.0, 0.0, 0.0, 0.0, 0.0, 0.0, 0.0, 0.0, 0.0, 0.0, 0.0, 0.0, 0.0, 0.0, 0.0, 0.0, 0.0, 0.0, 0.0, 0.0, 0.0, 0.0, 0.0, 0.0, 0.0, 0.0, 0.0, 0.0, 0.0, 0.0, 0.0, 0.0, 0.0, 0.0, 0.0, 0.0, 0.0, 0.0, 0.0, 0.0, 0.0, 0.0, 0.0, 0.0, 0.0, 0.0, 0.0, 0.0, 0.0, 0.0, 0.0, 0.0, 0.0, 0.0, 0.0, 0.0, 0.0, 0.0, 0.0, 0.0, 0.0, 0.0, 0.0, 0.0, 0.0, 0.0, 0.0, 0.0, 0.0, 0.0, 0.0, 0.0, 0.0, 0.0, 0.0, 0.0, 0.0, 0.0, 0.0, 0.0, 0.0, 0.0, 0.0, 0.0, 0.0, 0.0, 0.0, 0.0, 0.0, 0.0, 0.0, 0.0, 0.0, 0.0, 0.0, 0.0, 0.0, 0.0, 0.0, 0.0, 0.0, 0.0, 0.0, 0.0, 0.0, 0.0, 0.0, 0.0, 0.0, 0.0, 0.0, 0.0, 0.0, 0.0, 0.0, 0.0, 0.0, 0.0, 0.0, 0.0, 0.0, 0.0, 0.0, 0.0, 0.0, 0.0, 0.0, 0.0, 0.0, 0.0, 0.0, 0.0, 0.0, 0.0, 0.0, 0.0, 0.0, 0.0, 0.0, 0.0, 0.0, 0.0, 0.0, 0.0, 0.0, 0.0, 0.0, 0.0, 0.0, 0.0, 0.0, 0.0, 0.0, 0.0, 0.0, 0.0, 0.0, 0.0, 0.0, 0.0, 0.0, 0.0, 0.0, 0.0, 0.0, 0.0, 0.0, 0.0, 0.0, 0.0, 0.0, 0.0, 0.0, 0.0, 0.0, 0.0, 0.0, 0.0, 0.0, 0.0, 0.0, 0.0, 0.0, 0.0, 0.0, 0.0, 0.0, 0.0, 0.0, 0.0, 0.0, 0.0, 0.0, 0.0, 0.0, 0.0, 0.0, 0.0, 0.0, 0.0, 0.0, 0.0, 0.0, 0.0, 0.0, 0.0, 0.0, 0.0, 0.0, 0.0, 0.0, 0.0, 0.0, 0.0, 0.0, 0.0, 0.0, 0.0, 0.0, 0.0, 0.0, 0.0, 0.0, 0.0, 0.0, 0.0, 0.0, 0.0, 0.0, 0.0, 0.0, 0.0, 0.0, 0.0, 0.0, 0.0, 0.0, 0.0, 0.0, 0.0, 0.0, 0.0, 0.0, 0.0, 0.0, 0.0, 0.0, 0.0, 0.0, 0.0, 0.0, 0.0, 0.0, 0.0, 0.0, 0.0, 0.0, 0.0, 0.0, 0.0, 0.0, 0.0, 0.0, 0.0, 0.0, 0.0, 0.0, 0.0, 0.0, 0.0, 0.0, 0.0, 0.0, 0.0, 0.0, 0.0, 0.0, 0.0, 0.0, 0.0, 0.0, 0.0, 0.0, 0.0, 0.0, 0.0, 0.0, 0.0, 0.0, 0.0, 0.0, 0.0, 0.0, 0.0, 0.0, 0.0, 0.0, 0.0, 0.0, 0.0, 0.0, 0.0, 0.0, 0.0, 0.0, 0.0, 0.0, 0.0, 0.0, 0.0, 0.0, 0.0, 0.0, 0.0, 0.0, 0.0, 0.0, 0.0, 0.0, 0.0, 0.0, 0.0, 0.0, 0.0, 0.0, 0.0, 0.0, 0.0, 0.0, 0.0, 0.0, 0.0, 0.0, 0.0, 0.0, 0.0, 0.0, 0.0, 0.0, 0.0, 0.0, 0.0, 0.0, 0.0, 0.0, 0.0, 0.0, 0.0, 0.0, 0.0, 0.0, 0.0, 0.0, 0.0, 0.0, 0.0, 0.0, 0.0, 0.0, 0.0, 0.0, 0.0, 0.0, 0.0, 0.0, 0.0, 0.0, 0.0, 0.0, 0.0, 0.0, 0.0, 0.0, 0.0, 0.0, 0.0, 0.0, 0.0, 0.0, 0.0, 0.0, 0.0, 0.0, 0.0, 0.0, 0.0, 0.0, 0.0, 0.0, 0.0, 0.0, 0.0, 0.0, 0.0, 0.0, 0.0, 0.0, 0.0, 0.0, 0.0, 0.0, 0.0, 0.0, 0.0, 0.0, 0.0, 0.0, 0.0, 0.0, 0.0, 0.0, 0.0, 0.0, 0.0, 0.0, 0.0, 0.0, 0.0, 0.0, 0.0, 0.0, 0.0, 0.0, 0.0, 0.0, 0.0, 0.0, 0.0, 0.0, 0.0, 0.0, 0.0, 0.0, 0.0, 0.0, 0.0, 0.0, 0.0, 0.0, 0.0, 0.0, 0.0, 0.0, 0.0, 0.0, 0.0, 0.0, 0.0, 0.0, 0.0, 0.0, 0.0, 0.0, 0.0, 0.0, 0.0, 0.0, 0.0, 0.0, 0.0, 0.0, 0.0, 0.0, 0.0, 0.0, 0.0, 0.0, 0.0, 0.0, 0.0, 0.0, 0.0, 0.0, 0.0, 0.0, 0.0, 0.0, 0.0, 0.0, 0.0, 0.0, 0.0, 0.0, 0.0, 0.0, 0.0, 0.0, 0.0, 0.0, 0.0, 0.0, 0.0, 0.0, 0.0, 0.0, 0.0, 0.0, 0.0, 0.0, 0.0, 0.0, 0.0, 0.0, 0.0, 0.0, 0.0, 0.0, 0.0, 0.0, 0.0, 0.0, 0.0, 0.0, 0.0, 0.0, 0.0, 0.0, 0.0, 0.0, 0.0, 0.0, 0.0, 0.0, 0.0, 0.0, 0.0, 0.0, 0.0, 0.0, 0.0, 0.0, 0.0, 0.0, 0.0, 0.0, 0.0, 0.0, 0.0, 0.0, 0.0, 0.0, 0.0, 0.0, 0.0, 0.0, 0.0, 0.0, 0.0, 0.0, 0.0, 0.0, 0.0, 0.0, 0.0, 0.0, 0.0, 0.0, 0.0, 0.0, 0.0, 0.0, 0.0, 0.0, 0.0, 0.0, 0.0, 0.0, 0.0, 0.0, 0.0, 0.0, 0.0, 0.0, 0.0, 0.0, 0.0, 0.0, 0.0, 0.0, 0.0, 0.0, 0.0, 0.0, 0.0, 0.0, 0.0, 0.0, 0.0, 0.0, 0.0, 0.0, 0.0, 0.0, 0.0, 0.0, 0.0, 0.0, 0.0, 0.0, 0.0, 0.0, 0.0, 0.0, 0.0, 0.0, 0.0, 0.0, 0.0, 0.0, 0.0, 0.0, 0.0, 0.0, 0.0, 0.0, 0.0, 0.0, 0.0, 0.0, 0.0, 0.0, 0.0, 0.0, 0.0, 0.0, 0.0, 0.0, 0.0, 0.0, 0.0, 0.0, 0.0, 0.0, 0.0, 0.0, 0.0, 0.0, 0.0, 0.0, 0.0, 0.0, 0.0, 0.0, 0.0, 0.0, 0.0, 0.0, 0.0, 0.0, 0.0, 0.0, 0.0, 0.0, 0.0, 0.0, 0.0, 0.5988, 0.2871, 0.375, 0.2871, 0.375, 0.4355, 0.5988, 0.4355, 0.375, 0.8145, 0.375, 0.963, 0.5988, 0.963, 0.5988, 0.8145, 0.2126, 0.6249, 0.162, 0.75, 0.3105, 0.75, 0.361, 0.6249, 0.3105, 0.5, 0.1621, 0.5, 0.5988, 0.2871, 0.375, 0.2871, 0.375, 0.4355, 0.5988, 0.4355, 0.375, 0.8145, 0.375, 0.963, 0.5988, 0.963, 0.5988, 0.8145, 0.361, 0.6249, 0.3105, 0.5, 0.1621, 0.5, 0.2126, 0.6249, 0.162, 0.75, 0.3105, 0.75, 0.5988, 0.2871, 0.375, 0.2871, 0.375, 0.4355, 0.5988, 0.4355, 0.375, 0.8145, 0.375, 0.963, 0.5988, 0.963, 0.5988, 0.8145, 0.2126, 0.6249, 0.162, 0.75, 0.3105, 0.75, 0.361, 0.6249, 0.3105, 0.5, 0.1621, 0.5, 0.5988, 0.2871, 0.375, 0.2871, 0.375, 0.4355, 0.5988, 0.4355, 0.375, 0.8145, 0.375, 0.963, 0.5988, 0.963, 0.5988, 0.8145, 0.3105, 0.5, 0.1621, 0.5, 0.2126, 0.6249, 0.162, 0.75, 0.3105, 0.75, 0.361, 0.6249])
me_plane_004.materials.append(mat_black)
me_plane_004.update()

# ---- objects
ob_rook = bpy.data.objects.new('Rook', me_plane_004)

# ---- transforms, parenting, visibility, modifiers, constraints
ob_rook.location = (0.0, 0.0, 0.0)

# ---- collection membership
col_collection.objects.link(ob_rook)

# ---- scene / render settings (as saved in the file)
scene.frame_start = 1; scene.frame_end = 250; scene.frame_set(1)
scene.render.engine = 'BLENDER_EEVEE_NEXT'
scene.render.bake_bias = 0.0
scene.render.bake_samples = 0
scene.cycles.sampling_pattern = 'TABULATED_SOBOL'
scene.eevee.use_volume_custom_range = False
bpy.context.view_layer.update()

# ---- added for rendering (the .blend has no active camera and no usable light): camera, sun
cam_auto = bpy.data.cameras.new('AutoCamera')
cam_auto.lens = 50.0
cam_auto.sensor_width = 36.0
cam_auto.clip_end = 1000.0
ob_auto_camera = bpy.data.objects.new('AutoCamera', cam_auto)
scene.collection.objects.link(ob_auto_camera)
ob_auto_camera.location = (1.35558, -1.62669, 1.64503)
ob_auto_camera.rotation_euler = (1.09748, -7.21219e-08, 0.694738)
scene.camera = ob_auto_camera
light_auto_sun = bpy.data.lights.new('AutoSun', 'SUN')
light_auto_sun.energy = 3.0
light_auto_sun.angle = 0.0523599
ob_auto_sun = bpy.data.objects.new('AutoSun', light_auto_sun)
scene.collection.objects.link(ob_auto_sun)
ob_auto_sun.rotation_euler = (0.872665, 0.174533, 0.523599)
bpy.context.view_layer.update()
